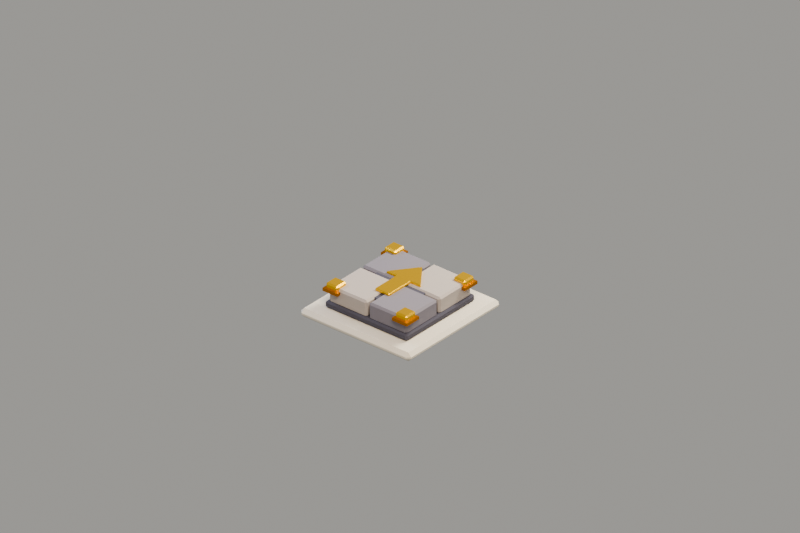 # Source: UpgradePad.blend  (saved by Blender 5.2.44; exported with 4.5.12 LTS)
import bpy
from mathutils import Matrix  # noqa: F401  (used for matrix-valued properties, if any)

bpy.ops.wm.read_factory_settings(use_empty=True)
scene = bpy.context.scene
scene.name = 'Scene'

# ---- collections
col_collection = bpy.data.collections.new('Collection'); scene.collection.children.link(col_collection)

# ---- materials (node trees are filled in below, after node groups)
mat_mt_stone_dark = bpy.data.materials.new('MT_Stone_Dark')
mat_mt_stone_light = bpy.data.materials.new('MT_Stone_Light')
mat_mt_stone_main = bpy.data.materials.new('MT_Stone_Main')
mat_mt_gold = bpy.data.materials.new('MT_Gold')
mat_mt_gold_dark = bpy.data.materials.new('MT_Gold_Dark')
mat_mt_ground = bpy.data.materials.new('MT_Ground')

# ---- material node trees
mat_mt_stone_dark.use_nodes = True; mat_mt_stone_dark.node_tree.nodes.clear()
_N = mat_mt_stone_dark.node_tree.nodes; _L = mat_mt_stone_dark.node_tree.links
n0 = _N.new('ShaderNodeBsdfPrincipled'); n0.name = 'Principled BSDF'; n0.location = (-200, 100)
n0.inputs[0].default_value = (0.08919, 0.08919, 0.1247, 1.0)
n0.inputs[2].default_value = 0.83
n0.inputs[10].default_value = 0.005
n1 = _N.new('ShaderNodeOutputMaterial'); n1.name = 'Material Output'; n1.location = (200, 100)
_L.new(n0.outputs[0], n1.inputs[0])
n1.is_active_output = True
mat_mt_stone_light.use_nodes = True; mat_mt_stone_light.node_tree.nodes.clear()
_N = mat_mt_stone_light.node_tree.nodes; _L = mat_mt_stone_light.node_tree.links
n0 = _N.new('ShaderNodeBsdfPrincipled'); n0.name = 'Principled BSDF'; n0.location = (-200, 100)
n0.inputs[0].default_value = (0.5054, 0.4591, 0.4368, 1.0)
n0.inputs[2].default_value = 0.78
n0.inputs[10].default_value = 0.005
n1 = _N.new('ShaderNodeOutputMaterial'); n1.name = 'Material Output'; n1.location = (200, 100)
_L.new(n0.outputs[0], n1.inputs[0])
n1.is_active_output = True
mat_mt_stone_main.use_nodes = True; mat_mt_stone_main.node_tree.nodes.clear()
_N = mat_mt_stone_main.node_tree.nodes; _L = mat_mt_stone_main.node_tree.links
n0 = _N.new('ShaderNodeBsdfPrincipled'); n0.name = 'Principled BSDF'; n0.location = (-200, 100)
n0.inputs[0].default_value = (0.2508, 0.2388, 0.2888, 1.0)
n0.inputs[2].default_value = 0.8
n0.inputs[10].default_value = 0.005
n1 = _N.new('ShaderNodeOutputMaterial'); n1.name = 'Material Output'; n1.location = (200, 100)
_L.new(n0.outputs[0], n1.inputs[0])
n1.is_active_output = True
mat_mt_gold.use_nodes = True; mat_mt_gold.node_tree.nodes.clear()
_N = mat_mt_gold.node_tree.nodes; _L = mat_mt_gold.node_tree.links
n0 = _N.new('ShaderNodeBsdfPrincipled'); n0.name = 'Principled BSDF'; n0.location = (-200, 100)
n0.inputs[0].default_value = (1.0, 0.6187, 0.05112, 1.0)
n0.inputs[1].default_value = 0.78
n0.inputs[2].default_value = 0.22
n0.inputs[10].default_value = 0.005
n1 = _N.new('ShaderNodeOutputMaterial'); n1.name = 'Material Output'; n1.location = (200, 100)
_L.new(n0.outputs[0], n1.inputs[0])
n1.is_active_output = True
mat_mt_gold_dark.use_nodes = True; mat_mt_gold_dark.node_tree.nodes.clear()
_N = mat_mt_gold_dark.node_tree.nodes; _L = mat_mt_gold_dark.node_tree.links
n0 = _N.new('ShaderNodeBsdfPrincipled'); n0.name = 'Principled BSDF'; n0.location = (-200, 100)
n0.inputs[0].default_value = (0.4936, 0.1975, 0.0104, 1.0)
n0.inputs[1].default_value = 0.62
n0.inputs[2].default_value = 0.32
n0.inputs[10].default_value = 0.005
n1 = _N.new('ShaderNodeOutputMaterial'); n1.name = 'Material Output'; n1.location = (200, 100)
_L.new(n0.outputs[0], n1.inputs[0])
n1.is_active_output = True
mat_mt_ground.use_nodes = True; mat_mt_ground.node_tree.nodes.clear()
_N = mat_mt_ground.node_tree.nodes; _L = mat_mt_ground.node_tree.links
n0 = _N.new('ShaderNodeBsdfPrincipled'); n0.name = 'Principled BSDF'; n0.location = (-200, 100)
n0.inputs[0].default_value = (0.8122, 0.7667, 0.673, 1.0)
n0.inputs[2].default_value = 0.82
n0.inputs[10].default_value = 0.005
n1 = _N.new('ShaderNodeOutputMaterial'); n1.name = 'Material Output'; n1.location = (200, 100)
_L.new(n0.outputs[0], n1.inputs[0])
n1.is_active_output = True

# ---- world
world_world = bpy.data.worlds.new('World'); scene.world = world_world
world_world.use_nodes = True; world_world.node_tree.nodes.clear()
_N = world_world.node_tree.nodes; _L = world_world.node_tree.links
n0 = _N.new('ShaderNodeOutputWorld'); n0.name = 'World Output'; n0.location = (200, 100)
n1 = _N.new('ShaderNodeBackground'); n1.name = 'Background'; n1.location = (-200, 100)
n1.inputs[0].default_value = (0.94, 0.92, 0.87, 1.0)
n1.inputs[1].default_value = 0.34
_L.new(n1.outputs[0], n0.inputs[0])
n0.is_active_output = True
world_world.color = (0.05088, 0.05088, 0.05088)
world_world.sun_shadow_jitter_overblur = 0.0

# ---- cameras
cam_mt_presentationcamera = bpy.data.cameras.new('MT_PresentationCamera')
cam_mt_presentationcamera.type = 'ORTHO'
cam_mt_presentationcamera.ortho_scale = 12.0

# ---- lights
light_key_light = bpy.data.lights.new('Key_Light', 'AREA')
light_key_light.color = (1.0, 0.82, 0.63)
light_key_light.energy = 980.0
light_key_light.shape = 'DISK'
light_key_light.size = 5.5
light_fill_light = bpy.data.lights.new('Fill_Light', 'AREA')
light_fill_light.color = (0.68, 0.78, 1.0)
light_fill_light.energy = 520.0
light_fill_light.shape = 'DISK'
light_fill_light.size = 4.0
light_rim_light = bpy.data.lights.new('Rim_Light', 'AREA')
light_rim_light.color = (1.0, 0.93, 0.79)
light_rim_light.energy = 730.0
light_rim_light.shape = 'DISK'
light_rim_light.size = 3.5

# ---- meshes
me_cube = bpy.data.meshes.new('Cube')
me_cube.from_pydata([(-0.8, -0.8, -0.055), (-0.8, -0.8, 0.055), (-0.8, 0.8, -0.055), (-0.8, 0.8, 0.055), (0.8, -0.8, -0.055), (0.8, -0.8, 0.055), (0.8, 0.8, -0.055), (0.8, 0.8, 0.055)], [], [(0, 1, 3, 2), (2, 3, 7, 6), (6, 7, 5, 4), (4, 5, 1, 0), (2, 6, 4, 0), (7, 3, 1, 5)])
_uv = me_cube.uv_layers.new(name='UVMap')
_uv.uv.foreach_set('vector', [0.375, 0.0, 0.625, 0.0, 0.625, 0.25, 0.375, 0.25, 0.375, 0.25, 0.625, 0.25, 0.625, 0.5, 0.375, 0.5, 0.375, 0.5, 0.625, 0.5, 0.625, 0.75, 0.375, 0.75, 0.375, 0.75, 0.625, 0.75, 0.625, 1.0, 0.375, 1.0, 0.125, 0.5, 0.375, 0.5, 0.375, 0.75, 0.125, 0.75, 0.625, 0.5, 0.875, 0.5, 0.875, 0.75, 0.625, 0.75])
me_cube.materials.append(mat_mt_stone_dark)
me_cube.update()
me_cube_001 = bpy.data.meshes.new('Cube.001')
me_cube_001.from_pydata([(-0.37, -0.37, -0.145), (-0.37, -0.37, 0.145), (-0.37, 0.37, -0.145), (-0.37, 0.37, 0.145), (0.37, -0.37, -0.145), (0.37, -0.37, 0.145), (0.37, 0.37, -0.145), (0.37, 0.37, 0.145)], [], [(0, 1, 3, 2), (2, 3, 7, 6), (6, 7, 5, 4), (4, 5, 1, 0), (2, 6, 4, 0), (7, 3, 1, 5)])
_uv = me_cube_001.uv_layers.new(name='UVMap')
_uv.uv.foreach_set('vector', [0.375, 0.0, 0.625, 0.0, 0.625, 0.25, 0.375, 0.25, 0.375, 0.25, 0.625, 0.25, 0.625, 0.5, 0.375, 0.5, 0.375, 0.5, 0.625, 0.5, 0.625, 0.75, 0.375, 0.75, 0.375, 0.75, 0.625, 0.75, 0.625, 1.0, 0.375, 1.0, 0.125, 0.5, 0.375, 0.5, 0.375, 0.75, 0.125, 0.75, 0.625, 0.5, 0.875, 0.5, 0.875, 0.75, 0.625, 0.75])
me_cube_001.materials.append(mat_mt_stone_light)
me_cube_001.update()
me_cube_002 = bpy.data.meshes.new('Cube.002')
me_cube_002.from_pydata([(-0.37, -0.37, -0.145), (-0.37, -0.37, 0.145), (-0.37, 0.37, -0.145), (-0.37, 0.37, 0.145), (0.37, -0.37, -0.145), (0.37, -0.37, 0.145), (0.37, 0.37, -0.145), (0.37, 0.37, 0.145)], [], [(0, 1, 3, 2), (2, 3, 7, 6), (6, 7, 5, 4), (4, 5, 1, 0), (2, 6, 4, 0), (7, 3, 1, 5)])
_uv = me_cube_002.uv_layers.new(name='UVMap')
_uv.uv.foreach_set('vector', [0.375, 0.0, 0.625, 0.0, 0.625, 0.25, 0.375, 0.25, 0.375, 0.25, 0.625, 0.25, 0.625, 0.5, 0.375, 0.5, 0.375, 0.5, 0.625, 0.5, 0.625, 0.75, 0.375, 0.75, 0.375, 0.75, 0.625, 0.75, 0.625, 1.0, 0.375, 1.0, 0.125, 0.5, 0.375, 0.5, 0.375, 0.75, 0.125, 0.75, 0.625, 0.5, 0.875, 0.5, 0.875, 0.75, 0.625, 0.75])
me_cube_002.materials.append(mat_mt_stone_main)
me_cube_002.update()
me_cube_003 = bpy.data.meshes.new('Cube.003')
me_cube_003.from_pydata([(-0.37, -0.37, -0.145), (-0.37, -0.37, 0.145), (-0.37, 0.37, -0.145), (-0.37, 0.37, 0.145), (0.37, -0.37, -0.145), (0.37, -0.37, 0.145), (0.37, 0.37, -0.145), (0.37, 0.37, 0.145)], [], [(0, 1, 3, 2), (2, 3, 7, 6), (6, 7, 5, 4), (4, 5, 1, 0), (2, 6, 4, 0), (7, 3, 1, 5)])
_uv = me_cube_003.uv_layers.new(name='UVMap')
_uv.uv.foreach_set('vector', [0.375, 0.0, 0.625, 0.0, 0.625, 0.25, 0.375, 0.25, 0.375, 0.25, 0.625, 0.25, 0.625, 0.5, 0.375, 0.5, 0.375, 0.5, 0.625, 0.5, 0.625, 0.75, 0.375, 0.75, 0.375, 0.75, 0.625, 0.75, 0.625, 1.0, 0.375, 1.0, 0.125, 0.5, 0.375, 0.5, 0.375, 0.75, 0.125, 0.75, 0.625, 0.5, 0.875, 0.5, 0.875, 0.75, 0.625, 0.75])
me_cube_003.materials.append(mat_mt_stone_main)
me_cube_003.update()
me_cube_004 = bpy.data.meshes.new('Cube.004')
me_cube_004.from_pydata([(-0.37, -0.37, -0.145), (-0.37, -0.37, 0.145), (-0.37, 0.37, -0.145), (-0.37, 0.37, 0.145), (0.37, -0.37, -0.145), (0.37, -0.37, 0.145), (0.37, 0.37, -0.145), (0.37, 0.37, 0.145)], [], [(0, 1, 3, 2), (2, 3, 7, 6), (6, 7, 5, 4), (4, 5, 1, 0), (2, 6, 4, 0), (7, 3, 1, 5)])
_uv = me_cube_004.uv_layers.new(name='UVMap')
_uv.uv.foreach_set('vector', [0.375, 0.0, 0.625, 0.0, 0.625, 0.25, 0.375, 0.25, 0.375, 0.25, 0.625, 0.25, 0.625, 0.5, 0.375, 0.5, 0.375, 0.5, 0.625, 0.5, 0.625, 0.75, 0.375, 0.75, 0.375, 0.75, 0.625, 0.75, 0.625, 1.0, 0.375, 1.0, 0.125, 0.5, 0.375, 0.5, 0.375, 0.75, 0.125, 0.75, 0.625, 0.5, 0.875, 0.5, 0.875, 0.75, 0.625, 0.75])
me_cube_004.materials.append(mat_mt_stone_light)
me_cube_004.update()
me_cube_005 = bpy.data.meshes.new('Cube.005')
me_cube_005.from_pydata([(-0.48, -0.57, -0.009), (-0.48, -0.57, 0.009), (-0.48, 0.57, -0.009), (-0.48, 0.57, 0.009), (0.48, -0.57, -0.009), (0.48, -0.57, 0.009), (0.48, 0.57, -0.009), (0.48, 0.57, 0.009)], [], [(0, 1, 3, 2), (2, 3, 7, 6), (6, 7, 5, 4), (4, 5, 1, 0), (2, 6, 4, 0), (7, 3, 1, 5)])
_uv = me_cube_005.uv_layers.new(name='UVMap')
_uv.uv.foreach_set('vector', [0.375, 0.0, 0.625, 0.0, 0.625, 0.25, 0.375, 0.25, 0.375, 0.25, 0.625, 0.25, 0.625, 0.5, 0.375, 0.5, 0.375, 0.5, 0.625, 0.5, 0.625, 0.75, 0.375, 0.75, 0.375, 0.75, 0.625, 0.75, 0.625, 1.0, 0.375, 1.0, 0.125, 0.5, 0.375, 0.5, 0.375, 0.75, 0.125, 0.75, 0.625, 0.5, 0.875, 0.5, 0.875, 0.75, 0.625, 0.75])
me_cube_005.materials.append(mat_mt_stone_dark)
me_cube_005.update()
me_upgrade_arrow_mesh = bpy.data.meshes.new('Upgrade_Arrow_Mesh')
me_upgrade_arrow_mesh.from_pydata([(-0.14, -0.42, 0.0), (0.14, -0.42, 0.0), (0.14, 0.08, 0.0), (0.34, 0.08, 0.0), (0.0, 0.52, 0.0), (-0.34, 0.08, 0.0), (-0.14, 0.08, 0.0), (-0.14, -0.42, 0.055), (0.14, -0.42, 0.055), (0.14, 0.08, 0.055), (0.34, 0.08, 0.055), (0.0, 0.52, 0.055), (-0.34, 0.08, 0.055), (-0.14, 0.08, 0.055)], [], [(6, 5, 4, 3, 2, 1, 0), (7, 8, 9, 10, 11, 12, 13), (0, 1, 8, 7), (1, 2, 9, 8), (2, 3, 10, 9), (3, 4, 11, 10), (4, 5, 12, 11), (5, 6, 13, 12), (6, 0, 7, 13)])
me_upgrade_arrow_mesh.materials.append(mat_mt_gold)
me_upgrade_arrow_mesh.update()
me_cube_006 = bpy.data.meshes.new('Cube.006')
me_cube_006.from_pydata([(-0.115, -0.115, -0.065), (-0.115, -0.115, 0.065), (-0.115, 0.115, -0.065), (-0.115, 0.115, 0.065), (0.115, -0.115, -0.065), (0.115, -0.115, 0.065), (0.115, 0.115, -0.065), (0.115, 0.115, 0.065)], [], [(0, 1, 3, 2), (2, 3, 7, 6), (6, 7, 5, 4), (4, 5, 1, 0), (2, 6, 4, 0), (7, 3, 1, 5)])
_uv = me_cube_006.uv_layers.new(name='UVMap')
_uv.uv.foreach_set('vector', [0.375, 0.0, 0.625, 0.0, 0.625, 0.25, 0.375, 0.25, 0.375, 0.25, 0.625, 0.25, 0.625, 0.5, 0.375, 0.5, 0.375, 0.5, 0.625, 0.5, 0.625, 0.75, 0.375, 0.75, 0.375, 0.75, 0.625, 0.75, 0.625, 1.0, 0.375, 1.0, 0.125, 0.5, 0.375, 0.5, 0.375, 0.75, 0.125, 0.75, 0.625, 0.5, 0.875, 0.5, 0.875, 0.75, 0.625, 0.75])
me_cube_006.materials.append(mat_mt_gold)
me_cube_006.update()
me_cube_007 = bpy.data.meshes.new('Cube.007')
me_cube_007.from_pydata([(-0.145, -0.145, -0.026), (-0.145, -0.145, 0.026), (-0.145, 0.145, -0.026), (-0.145, 0.145, 0.026), (0.145, -0.145, -0.026), (0.145, -0.145, 0.026), (0.145, 0.145, -0.026), (0.145, 0.145, 0.026)], [], [(0, 1, 3, 2), (2, 3, 7, 6), (6, 7, 5, 4), (4, 5, 1, 0), (2, 6, 4, 0), (7, 3, 1, 5)])
_uv = me_cube_007.uv_layers.new(name='UVMap')
_uv.uv.foreach_set('vector', [0.375, 0.0, 0.625, 0.0, 0.625, 0.25, 0.375, 0.25, 0.375, 0.25, 0.625, 0.25, 0.625, 0.5, 0.375, 0.5, 0.375, 0.5, 0.625, 0.5, 0.625, 0.75, 0.375, 0.75, 0.375, 0.75, 0.625, 0.75, 0.625, 1.0, 0.375, 1.0, 0.125, 0.5, 0.375, 0.5, 0.375, 0.75, 0.125, 0.75, 0.625, 0.5, 0.875, 0.5, 0.875, 0.75, 0.625, 0.75])
me_cube_007.materials.append(mat_mt_gold_dark)
me_cube_007.update()
me_cube_008 = bpy.data.meshes.new('Cube.008')
me_cube_008.from_pydata([(-0.115, -0.115, -0.065), (-0.115, -0.115, 0.065), (-0.115, 0.115, -0.065), (-0.115, 0.115, 0.065), (0.115, -0.115, -0.065), (0.115, -0.115, 0.065), (0.115, 0.115, -0.065), (0.115, 0.115, 0.065)], [], [(0, 1, 3, 2), (2, 3, 7, 6), (6, 7, 5, 4), (4, 5, 1, 0), (2, 6, 4, 0), (7, 3, 1, 5)])
_uv = me_cube_008.uv_layers.new(name='UVMap')
_uv.uv.foreach_set('vector', [0.375, 0.0, 0.625, 0.0, 0.625, 0.25, 0.375, 0.25, 0.375, 0.25, 0.625, 0.25, 0.625, 0.5, 0.375, 0.5, 0.375, 0.5, 0.625, 0.5, 0.625, 0.75, 0.375, 0.75, 0.375, 0.75, 0.625, 0.75, 0.625, 1.0, 0.375, 1.0, 0.125, 0.5, 0.375, 0.5, 0.375, 0.75, 0.125, 0.75, 0.625, 0.5, 0.875, 0.5, 0.875, 0.75, 0.625, 0.75])
me_cube_008.materials.append(mat_mt_gold)
me_cube_008.update()
me_cube_009 = bpy.data.meshes.new('Cube.009')
me_cube_009.from_pydata([(-0.145, -0.145, -0.026), (-0.145, -0.145, 0.026), (-0.145, 0.145, -0.026), (-0.145, 0.145, 0.026), (0.145, -0.145, -0.026), (0.145, -0.145, 0.026), (0.145, 0.145, -0.026), (0.145, 0.145, 0.026)], [], [(0, 1, 3, 2), (2, 3, 7, 6), (6, 7, 5, 4), (4, 5, 1, 0), (2, 6, 4, 0), (7, 3, 1, 5)])
_uv = me_cube_009.uv_layers.new(name='UVMap')
_uv.uv.foreach_set('vector', [0.375, 0.0, 0.625, 0.0, 0.625, 0.25, 0.375, 0.25, 0.375, 0.25, 0.625, 0.25, 0.625, 0.5, 0.375, 0.5, 0.375, 0.5, 0.625, 0.5, 0.625, 0.75, 0.375, 0.75, 0.375, 0.75, 0.625, 0.75, 0.625, 1.0, 0.375, 1.0, 0.125, 0.5, 0.375, 0.5, 0.375, 0.75, 0.125, 0.75, 0.625, 0.5, 0.875, 0.5, 0.875, 0.75, 0.625, 0.75])
me_cube_009.materials.append(mat_mt_gold_dark)
me_cube_009.update()
me_cube_010 = bpy.data.meshes.new('Cube.010')
me_cube_010.from_pydata([(-0.115, -0.115, -0.065), (-0.115, -0.115, 0.065), (-0.115, 0.115, -0.065), (-0.115, 0.115, 0.065), (0.115, -0.115, -0.065), (0.115, -0.115, 0.065), (0.115, 0.115, -0.065), (0.115, 0.115, 0.065)], [], [(0, 1, 3, 2), (2, 3, 7, 6), (6, 7, 5, 4), (4, 5, 1, 0), (2, 6, 4, 0), (7, 3, 1, 5)])
_uv = me_cube_010.uv_layers.new(name='UVMap')
_uv.uv.foreach_set('vector', [0.375, 0.0, 0.625, 0.0, 0.625, 0.25, 0.375, 0.25, 0.375, 0.25, 0.625, 0.25, 0.625, 0.5, 0.375, 0.5, 0.375, 0.5, 0.625, 0.5, 0.625, 0.75, 0.375, 0.75, 0.375, 0.75, 0.625, 0.75, 0.625, 1.0, 0.375, 1.0, 0.125, 0.5, 0.375, 0.5, 0.375, 0.75, 0.125, 0.75, 0.625, 0.5, 0.875, 0.5, 0.875, 0.75, 0.625, 0.75])
me_cube_010.materials.append(mat_mt_gold)
me_cube_010.update()
me_cube_011 = bpy.data.meshes.new('Cube.011')
me_cube_011.from_pydata([(-0.145, -0.145, -0.026), (-0.145, -0.145, 0.026), (-0.145, 0.145, -0.026), (-0.145, 0.145, 0.026), (0.145, -0.145, -0.026), (0.145, -0.145, 0.026), (0.145, 0.145, -0.026), (0.145, 0.145, 0.026)], [], [(0, 1, 3, 2), (2, 3, 7, 6), (6, 7, 5, 4), (4, 5, 1, 0), (2, 6, 4, 0), (7, 3, 1, 5)])
_uv = me_cube_011.uv_layers.new(name='UVMap')
_uv.uv.foreach_set('vector', [0.375, 0.0, 0.625, 0.0, 0.625, 0.25, 0.375, 0.25, 0.375, 0.25, 0.625, 0.25, 0.625, 0.5, 0.375, 0.5, 0.375, 0.5, 0.625, 0.5, 0.625, 0.75, 0.375, 0.75, 0.375, 0.75, 0.625, 0.75, 0.625, 1.0, 0.375, 1.0, 0.125, 0.5, 0.375, 0.5, 0.375, 0.75, 0.125, 0.75, 0.625, 0.5, 0.875, 0.5, 0.875, 0.75, 0.625, 0.75])
me_cube_011.materials.append(mat_mt_gold_dark)
me_cube_011.update()
me_cube_012 = bpy.data.meshes.new('Cube.012')
me_cube_012.from_pydata([(-0.115, -0.115, -0.065), (-0.115, -0.115, 0.065), (-0.115, 0.115, -0.065), (-0.115, 0.115, 0.065), (0.115, -0.115, -0.065), (0.115, -0.115, 0.065), (0.115, 0.115, -0.065), (0.115, 0.115, 0.065)], [], [(0, 1, 3, 2), (2, 3, 7, 6), (6, 7, 5, 4), (4, 5, 1, 0), (2, 6, 4, 0), (7, 3, 1, 5)])
_uv = me_cube_012.uv_layers.new(name='UVMap')
_uv.uv.foreach_set('vector', [0.375, 0.0, 0.625, 0.0, 0.625, 0.25, 0.375, 0.25, 0.375, 0.25, 0.625, 0.25, 0.625, 0.5, 0.375, 0.5, 0.375, 0.5, 0.625, 0.5, 0.625, 0.75, 0.375, 0.75, 0.375, 0.75, 0.625, 0.75, 0.625, 1.0, 0.375, 1.0, 0.125, 0.5, 0.375, 0.5, 0.375, 0.75, 0.125, 0.75, 0.625, 0.5, 0.875, 0.5, 0.875, 0.75, 0.625, 0.75])
me_cube_012.materials.append(mat_mt_gold)
me_cube_012.update()
me_cube_013 = bpy.data.meshes.new('Cube.013')
me_cube_013.from_pydata([(-0.145, -0.145, -0.026), (-0.145, -0.145, 0.026), (-0.145, 0.145, -0.026), (-0.145, 0.145, 0.026), (0.145, -0.145, -0.026), (0.145, -0.145, 0.026), (0.145, 0.145, -0.026), (0.145, 0.145, 0.026)], [], [(0, 1, 3, 2), (2, 3, 7, 6), (6, 7, 5, 4), (4, 5, 1, 0), (2, 6, 4, 0), (7, 3, 1, 5)])
_uv = me_cube_013.uv_layers.new(name='UVMap')
_uv.uv.foreach_set('vector', [0.375, 0.0, 0.625, 0.0, 0.625, 0.25, 0.375, 0.25, 0.375, 0.25, 0.625, 0.25, 0.625, 0.5, 0.375, 0.5, 0.375, 0.5, 0.625, 0.5, 0.625, 0.75, 0.375, 0.75, 0.375, 0.75, 0.625, 0.75, 0.625, 1.0, 0.375, 1.0, 0.125, 0.5, 0.375, 0.5, 0.375, 0.75, 0.125, 0.75, 0.625, 0.5, 0.875, 0.5, 0.875, 0.75, 0.625, 0.75])
me_cube_013.materials.append(mat_mt_gold_dark)
me_cube_013.update()
me_cube_014 = bpy.data.meshes.new('Cube.014')
me_cube_014.from_pydata([(-1.08, -1.08, -0.075), (-1.08, -1.08, 0.075), (-1.08, 1.08, -0.075), (-1.08, 1.08, 0.075), (1.08, -1.08, -0.075), (1.08, -1.08, 0.075), (1.08, 1.08, -0.075), (1.08, 1.08, 0.075)], [], [(0, 1, 3, 2), (2, 3, 7, 6), (6, 7, 5, 4), (4, 5, 1, 0), (2, 6, 4, 0), (7, 3, 1, 5)])
_uv = me_cube_014.uv_layers.new(name='UVMap')
_uv.uv.foreach_set('vector', [0.375, 0.0, 0.625, 0.0, 0.625, 0.25, 0.375, 0.25, 0.375, 0.25, 0.625, 0.25, 0.625, 0.5, 0.375, 0.5, 0.375, 0.5, 0.625, 0.5, 0.625, 0.75, 0.375, 0.75, 0.375, 0.75, 0.625, 0.75, 0.625, 1.0, 0.375, 1.0, 0.125, 0.5, 0.375, 0.5, 0.375, 0.75, 0.125, 0.75, 0.625, 0.5, 0.875, 0.5, 0.875, 0.75, 0.625, 0.75])
me_cube_014.materials.append(mat_mt_ground)
me_cube_014.update()

# ---- objects
ob_mt_upgradepad_root = bpy.data.objects.new('MT_UpgradePad_ROOT', None)
ob_upgrade_stonebase = bpy.data.objects.new('Upgrade_StoneBase', None)
ob_upgrade_arrow = bpy.data.objects.new('Upgrade_Arrow', None)
ob_upgrade_goldcorners = bpy.data.objects.new('Upgrade_GoldCorners', None)
ob_pad_foundation = bpy.data.objects.new('Pad_Foundation', me_cube)
ob_pad_stoneblock_00 = bpy.data.objects.new('Pad_StoneBlock_00', me_cube_001)
ob_pad_stoneblock_01 = bpy.data.objects.new('Pad_StoneBlock_01', me_cube_002)
ob_pad_stoneblock_10 = bpy.data.objects.new('Pad_StoneBlock_10', me_cube_003)
ob_pad_stoneblock_11 = bpy.data.objects.new('Pad_StoneBlock_11', me_cube_004)
ob_pad_arrowshadow = bpy.data.objects.new('Pad_ArrowShadow', me_cube_005)
ob_upgrade_goldarrow = bpy.data.objects.new('Upgrade_GoldArrow', me_upgrade_arrow_mesh)
ob_pad_goldcorner_lf = bpy.data.objects.new('Pad_GoldCorner_LF', me_cube_006)
ob_pad_cornerbase_lf = bpy.data.objects.new('Pad_CornerBase_LF', me_cube_007)
ob_pad_goldcorner_lb = bpy.data.objects.new('Pad_GoldCorner_LB', me_cube_008)
ob_pad_cornerbase_lb = bpy.data.objects.new('Pad_CornerBase_LB', me_cube_009)
ob_pad_goldcorner_rf = bpy.data.objects.new('Pad_GoldCorner_RF', me_cube_010)
ob_pad_cornerbase_rf = bpy.data.objects.new('Pad_CornerBase_RF', me_cube_011)
ob_pad_goldcorner_rb = bpy.data.objects.new('Pad_GoldCorner_RB', me_cube_012)
ob_pad_cornerbase_rb = bpy.data.objects.new('Pad_CornerBase_RB', me_cube_013)
ob_preview_floor = bpy.data.objects.new('Preview_Floor', me_cube_014)
ob_key_light = bpy.data.objects.new('Key_Light', light_key_light)
ob_fill_light = bpy.data.objects.new('Fill_Light', light_fill_light)
ob_rim_light = bpy.data.objects.new('Rim_Light', light_rim_light)
ob_mt_presentationcamera = bpy.data.objects.new('MT_PresentationCamera', cam_mt_presentationcamera)
ob_camera_target = bpy.data.objects.new('Camera_Target', None)

# ---- transforms, parenting, visibility, modifiers, constraints
ob_mt_upgradepad_root.location = (0.0, 0.0, 0.0)
ob_upgrade_stonebase.parent = ob_mt_upgradepad_root
ob_upgrade_stonebase.location = (0.0, 0.0, 0.0)
ob_upgrade_arrow.parent = ob_mt_upgradepad_root
ob_upgrade_arrow.location = (0.0, 0.0, 0.36)
ob_upgrade_goldcorners.parent = ob_mt_upgradepad_root
ob_upgrade_goldcorners.location = (0.0, 0.0, 0.0)
ob_pad_foundation.parent = ob_upgrade_stonebase
ob_pad_foundation.location = (0.0, 0.0, 0.055)
_m = ob_pad_foundation.modifiers.new('Soft_Edges', 'BEVEL')
_m.width = 0.025
_m.width_pct = 0.025
ob_pad_stoneblock_00.parent = ob_upgrade_stonebase
ob_pad_stoneblock_00.location = (-0.39, -0.39, 0.23)
_m = ob_pad_stoneblock_00.modifiers.new('Soft_Edges', 'BEVEL')
_m.width = 0.033
_m.width_pct = 0.033
ob_pad_stoneblock_01.parent = ob_upgrade_stonebase
ob_pad_stoneblock_01.location = (-0.39, 0.39, 0.23)
_m = ob_pad_stoneblock_01.modifiers.new('Soft_Edges', 'BEVEL')
_m.width = 0.033
_m.width_pct = 0.033
ob_pad_stoneblock_10.parent = ob_upgrade_stonebase
ob_pad_stoneblock_10.location = (0.39, -0.39, 0.23)
_m = ob_pad_stoneblock_10.modifiers.new('Soft_Edges', 'BEVEL')
_m.width = 0.033
_m.width_pct = 0.033
ob_pad_stoneblock_11.parent = ob_upgrade_stonebase
ob_pad_stoneblock_11.location = (0.39, 0.39, 0.23)
_m = ob_pad_stoneblock_11.modifiers.new('Soft_Edges', 'BEVEL')
_m.width = 0.033
_m.width_pct = 0.033
ob_pad_arrowshadow.parent = ob_upgrade_stonebase
ob_pad_arrowshadow.location = (0.0, 0.0, 0.345)
_m = ob_pad_arrowshadow.modifiers.new('Soft_Edges', 'BEVEL')
_m.width = 0.018
_m.width_pct = 0.018
ob_upgrade_goldarrow.parent = ob_upgrade_arrow
ob_upgrade_goldarrow.location = (0.0, 0.0, 0.0)
_m = ob_upgrade_goldarrow.modifiers.new('Arrow_SoftEdges', 'BEVEL')
_m.width = 0.014
_m.width_pct = 0.014
ob_pad_goldcorner_lf.parent = ob_upgrade_goldcorners
ob_pad_goldcorner_lf.location = (-0.68, -0.68, 0.37)
_m = ob_pad_goldcorner_lf.modifiers.new('Soft_Edges', 'BEVEL')
_m.width = 0.026
_m.width_pct = 0.026
ob_pad_cornerbase_lf.parent = ob_upgrade_goldcorners
ob_pad_cornerbase_lf.location = (-0.68, -0.68, 0.315)
ob_pad_goldcorner_lb.parent = ob_upgrade_goldcorners
ob_pad_goldcorner_lb.location = (-0.68, 0.68, 0.37)
_m = ob_pad_goldcorner_lb.modifiers.new('Soft_Edges', 'BEVEL')
_m.width = 0.026
_m.width_pct = 0.026
ob_pad_cornerbase_lb.parent = ob_upgrade_goldcorners
ob_pad_cornerbase_lb.location = (-0.68, 0.68, 0.315)
ob_pad_goldcorner_rf.parent = ob_upgrade_goldcorners
ob_pad_goldcorner_rf.location = (0.68, -0.68, 0.37)
_m = ob_pad_goldcorner_rf.modifiers.new('Soft_Edges', 'BEVEL')
_m.width = 0.026
_m.width_pct = 0.026
ob_pad_cornerbase_rf.parent = ob_upgrade_goldcorners
ob_pad_cornerbase_rf.location = (0.68, -0.68, 0.315)
ob_pad_goldcorner_rb.parent = ob_upgrade_goldcorners
ob_pad_goldcorner_rb.location = (0.68, 0.68, 0.37)
_m = ob_pad_goldcorner_rb.modifiers.new('Soft_Edges', 'BEVEL')
_m.width = 0.026
_m.width_pct = 0.026
ob_pad_cornerbase_rb.parent = ob_upgrade_goldcorners
ob_pad_cornerbase_rb.location = (0.68, 0.68, 0.315)
ob_preview_floor.location = (0.0, 0.0, -0.075)
_m = ob_preview_floor.modifiers.new('Soft_Edges', 'BEVEL')
_m.width = 0.06
_m.width_pct = 0.06
ob_key_light.location = (4.5, -5.0, 8.0)
ob_key_light.rotation_euler = (0.4363, 0.0, 2.531)
ob_fill_light.location = (-6.0, -1.0, 4.2)
ob_fill_light.rotation_euler = (0.4363, 0.0, 2.531)
ob_rim_light.location = (2.0, 5.0, 6.0)
ob_rim_light.rotation_euler = (0.4363, 0.0, 2.531)
ob_mt_presentationcamera.location = (8.4, -10.0, 8.4)
_c = ob_mt_presentationcamera.constraints.new('TRACK_TO'); _c.name = 'Track To'
_c.target = ob_camera_target
ob_camera_target.location = (0.0, 0.0, 0.65)

# ---- collection membership
col_collection.objects.link(ob_mt_upgradepad_root)
col_collection.objects.link(ob_upgrade_stonebase)
col_collection.objects.link(ob_upgrade_arrow)
col_collection.objects.link(ob_upgrade_goldcorners)
col_collection.objects.link(ob_pad_foundation)
col_collection.objects.link(ob_pad_stoneblock_00)
col_collection.objects.link(ob_pad_stoneblock_01)
col_collection.objects.link(ob_pad_stoneblock_10)
col_collection.objects.link(ob_pad_stoneblock_11)
col_collection.objects.link(ob_pad_arrowshadow)
col_collection.objects.link(ob_upgrade_goldarrow)
col_collection.objects.link(ob_pad_goldcorner_lf)
col_collection.objects.link(ob_pad_cornerbase_lf)
col_collection.objects.link(ob_pad_goldcorner_lb)
col_collection.objects.link(ob_pad_cornerbase_lb)
col_collection.objects.link(ob_pad_goldcorner_rf)
col_collection.objects.link(ob_pad_cornerbase_rf)
col_collection.objects.link(ob_pad_goldcorner_rb)
col_collection.objects.link(ob_pad_cornerbase_rb)
col_collection.objects.link(ob_preview_floor)
col_collection.objects.link(ob_key_light)
col_collection.objects.link(ob_fill_light)
col_collection.objects.link(ob_rim_light)
col_collection.objects.link(ob_mt_presentationcamera)
col_collection.objects.link(ob_camera_target)

# ---- scene / render settings (as saved in the file)
scene.camera = ob_mt_presentationcamera
scene.frame_start = 1; scene.frame_end = 250; scene.frame_set(1)
scene.render.engine = 'BLENDER_EEVEE_NEXT'
scene.render.resolution_x = 1200
scene.render.resolution_y = 800
scene.render.bake_bias = 0.0
scene.render.bake_samples = 0
scene.render.compositor_device = 'GPU'
scene.eevee.use_volume_custom_range = False
scene.eevee.fast_gi_thickness_near = 0.1
scene.eevee.fast_gi_thickness_far = 0.0
scene.eevee.ray_tracing_options.screen_trace_thickness = 0.1
scene.view_settings.look = 'AgX - Medium High Contrast'
bpy.context.view_layer.update()
